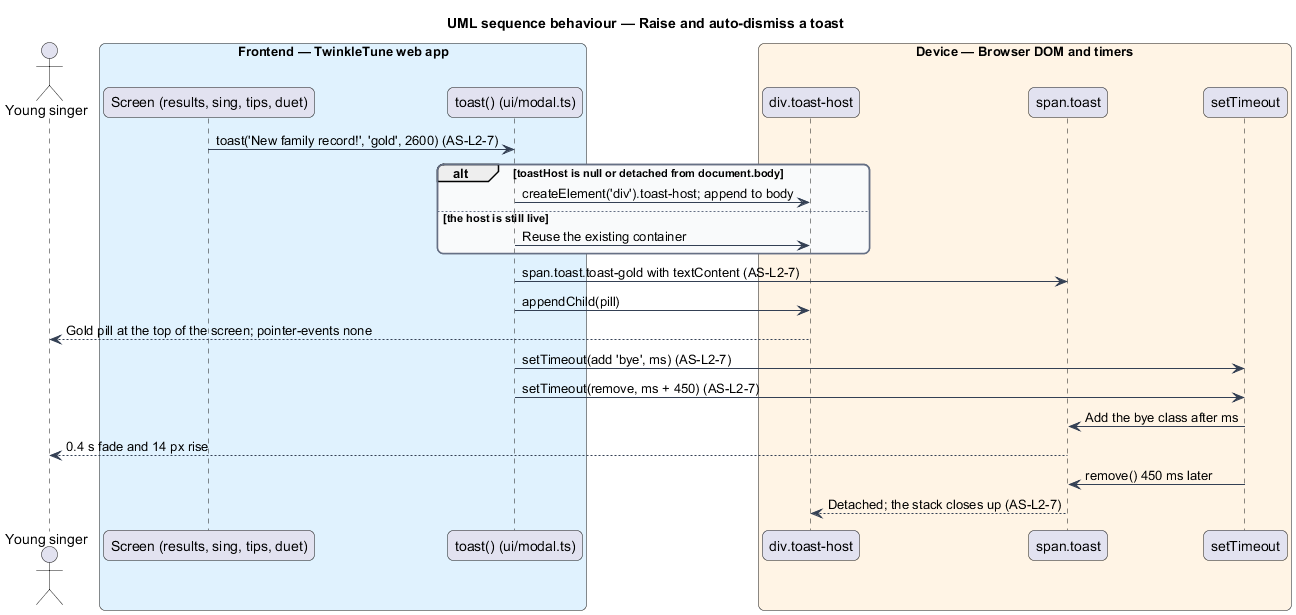

The diagram above was rendered by PlantUML. Its source (embedded in the PNG):
@startuml
title UML sequence behaviour — Raise and auto-dismiss a toast
skinparam backgroundColor #FFFFFF
skinparam shadowing false
skinparam roundcorner 12
skinparam defaultFontName Arial
skinparam ArrowColor #344054
skinparam rectangle {
  BorderColor #344054
  FontColor #101828
}
skinparam package {
  BorderColor #667085
  FontColor #101828
  BackgroundColor #F9FAFB
}
actor "Young singer" as child
box "Frontend — TwinkleTune web app" #E0F2FE
  participant "Screen (results, sing, tips, duet)" as caller
  participant "toast() (ui/modal.ts)" as toastfn
end box
box "Device — Browser DOM and timers" #FFF4E5
  participant "div.toast-host" as host
  participant "span.toast" as pill
  participant "setTimeout" as timer
end box

caller -> toastfn : toast('New family record!', 'gold', 2600) (AS-L2-7)
alt toastHost is null or detached from document.body
  toastfn -> host : createElement('div').toast-host; append to body
else the host is still live
  toastfn -> host : Reuse the existing container
end
toastfn -> pill : span.toast.toast-gold with textContent (AS-L2-7)
toastfn -> host : appendChild(pill)
host --> child : Gold pill at the top of the screen; pointer-events none
toastfn -> timer : setTimeout(add 'bye', ms) (AS-L2-7)
toastfn -> timer : setTimeout(remove, ms + 450) (AS-L2-7)
timer -> pill : Add the bye class after ms
pill --> child : 0.4 s fade and 14 px rise
timer -> pill : remove() 450 ms later
pill --> host : Detached; the stack closes up (AS-L2-7)
@enduml